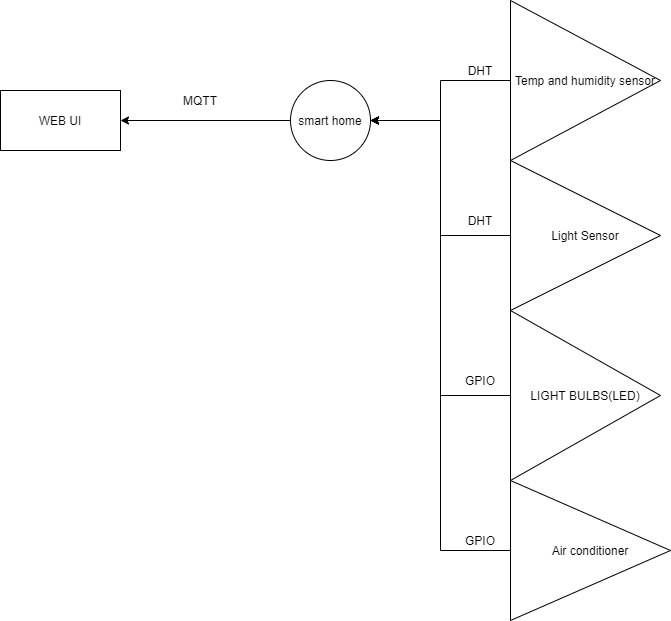

The diagram above was exported from draw.io. Its source (the exported page's mxGraphModel, read from the mxfile embedded in the PNG):
<mxGraphModel dx="1038" dy="531" grid="1" gridSize="10" guides="1" tooltips="1" connect="1" arrows="1" fold="1" page="1" pageScale="1" pageWidth="850" pageHeight="1100" math="0" shadow="0">
  <root>
    <mxCell id="0" />
    <mxCell id="1" parent="0" />
    <mxCell id="ENApa-W9j8V_LFX118P1-1" value="WEB UI" style="rounded=0;whiteSpace=wrap;html=1;" parent="1" vertex="1">
      <mxGeometry x="120" y="150" width="120" height="60" as="geometry" />
    </mxCell>
    <mxCell id="ENApa-W9j8V_LFX118P1-5" style="edgeStyle=orthogonalEdgeStyle;rounded=0;orthogonalLoop=1;jettySize=auto;html=1;exitX=0;exitY=0.5;exitDx=0;exitDy=0;entryX=1;entryY=0.5;entryDx=0;entryDy=0;" parent="1" source="ENApa-W9j8V_LFX118P1-2" target="ENApa-W9j8V_LFX118P1-1" edge="1">
      <mxGeometry relative="1" as="geometry" />
    </mxCell>
    <mxCell id="ENApa-W9j8V_LFX118P1-2" value="smart home" style="ellipse;whiteSpace=wrap;html=1;aspect=fixed;" parent="1" vertex="1">
      <mxGeometry x="410" y="140" width="80" height="80" as="geometry" />
    </mxCell>
    <mxCell id="ENApa-W9j8V_LFX118P1-12" style="edgeStyle=orthogonalEdgeStyle;rounded=0;orthogonalLoop=1;jettySize=auto;html=1;entryX=1;entryY=0.5;entryDx=0;entryDy=0;" parent="1" source="ENApa-W9j8V_LFX118P1-6" target="ENApa-W9j8V_LFX118P1-2" edge="1">
      <mxGeometry relative="1" as="geometry" />
    </mxCell>
    <mxCell id="ENApa-W9j8V_LFX118P1-6" value="Temp and humidity sensor" style="triangle;whiteSpace=wrap;html=1;" parent="1" vertex="1">
      <mxGeometry x="630" y="60" width="150" height="160" as="geometry" />
    </mxCell>
    <mxCell id="ENApa-W9j8V_LFX118P1-13" style="edgeStyle=orthogonalEdgeStyle;rounded=0;orthogonalLoop=1;jettySize=auto;html=1;" parent="1" source="ENApa-W9j8V_LFX118P1-8" target="ENApa-W9j8V_LFX118P1-2" edge="1">
      <mxGeometry relative="1" as="geometry" />
    </mxCell>
    <mxCell id="ENApa-W9j8V_LFX118P1-8" value="Light Sensor" style="triangle;whiteSpace=wrap;html=1;" parent="1" vertex="1">
      <mxGeometry x="630" y="220" width="150" height="150" as="geometry" />
    </mxCell>
    <mxCell id="ENApa-W9j8V_LFX118P1-14" style="edgeStyle=orthogonalEdgeStyle;rounded=0;orthogonalLoop=1;jettySize=auto;html=1;entryX=1;entryY=0.5;entryDx=0;entryDy=0;" parent="1" source="ENApa-W9j8V_LFX118P1-11" target="ENApa-W9j8V_LFX118P1-2" edge="1">
      <mxGeometry relative="1" as="geometry" />
    </mxCell>
    <mxCell id="ENApa-W9j8V_LFX118P1-11" value="LIGHT BULBS(LED)" style="triangle;whiteSpace=wrap;html=1;" parent="1" vertex="1">
      <mxGeometry x="630" y="370" width="150" height="170" as="geometry" />
    </mxCell>
    <mxCell id="ENApa-W9j8V_LFX118P1-18" style="edgeStyle=orthogonalEdgeStyle;rounded=0;orthogonalLoop=1;jettySize=auto;html=1;entryX=1;entryY=0.5;entryDx=0;entryDy=0;" parent="1" source="ENApa-W9j8V_LFX118P1-17" target="ENApa-W9j8V_LFX118P1-2" edge="1">
      <mxGeometry relative="1" as="geometry" />
    </mxCell>
    <mxCell id="ENApa-W9j8V_LFX118P1-17" value="Air conditioner" style="triangle;whiteSpace=wrap;html=1;" parent="1" vertex="1">
      <mxGeometry x="630" y="540" width="160" height="140" as="geometry" />
    </mxCell>
    <mxCell id="qDbtbicuJq5WjAq-_hpR-1" value="MQTT" style="text;html=1;strokeColor=none;fillColor=none;align=center;verticalAlign=middle;whiteSpace=wrap;rounded=0;" parent="1" vertex="1">
      <mxGeometry x="300" y="150" width="40" height="20" as="geometry" />
    </mxCell>
    <mxCell id="qDbtbicuJq5WjAq-_hpR-2" value="DHT" style="text;html=1;strokeColor=none;fillColor=none;align=center;verticalAlign=middle;whiteSpace=wrap;rounded=0;" parent="1" vertex="1">
      <mxGeometry x="580" y="270" width="40" height="20" as="geometry" />
    </mxCell>
    <mxCell id="qDbtbicuJq5WjAq-_hpR-3" value="DHT" style="text;html=1;strokeColor=none;fillColor=none;align=center;verticalAlign=middle;whiteSpace=wrap;rounded=0;" parent="1" vertex="1">
      <mxGeometry x="580" y="120" width="40" height="20" as="geometry" />
    </mxCell>
    <mxCell id="qDbtbicuJq5WjAq-_hpR-4" value="GPIO" style="text;html=1;strokeColor=none;fillColor=none;align=center;verticalAlign=middle;whiteSpace=wrap;rounded=0;" parent="1" vertex="1">
      <mxGeometry x="580" y="430" width="40" height="20" as="geometry" />
    </mxCell>
    <mxCell id="qDbtbicuJq5WjAq-_hpR-5" value="GPIO" style="text;html=1;strokeColor=none;fillColor=none;align=center;verticalAlign=middle;whiteSpace=wrap;rounded=0;" parent="1" vertex="1">
      <mxGeometry x="580" y="590" width="40" height="20" as="geometry" />
    </mxCell>
  </root>
</mxGraphModel>